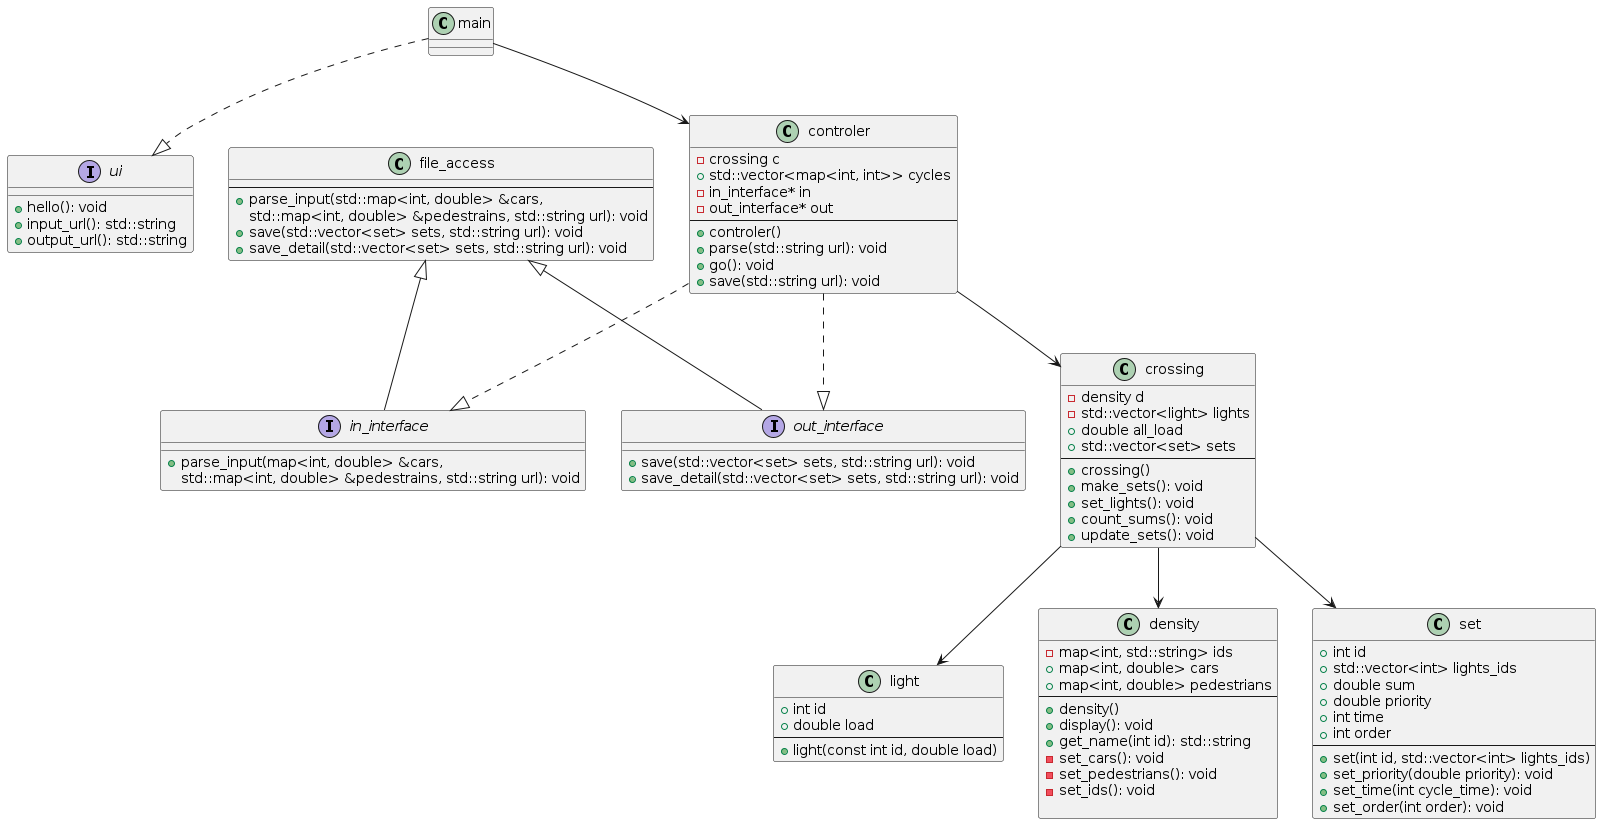

The diagram above was rendered by PlantUML. Its source (embedded in the PNG):
@startuml traffic_lights

class controler {
  - crossing c
  + std::vector<map<int, int>> cycles
  - in_interface* in
  - out_interface* out
  --
  + controler()
  + parse(std::string url): void
  + go(): void
  + save(std::string url): void
}

class crossing {
  - density d
  - std::vector<light> lights
  + double all_load
  + std::vector<set> sets
  --
  + crossing()
  + make_sets(): void
  + set_lights(): void
  + count_sums(): void
  + update_sets(): void
}

class light {
  + int id
  + double load
  --
  + light(const int id, double load)
}

class density {
  - map<int, std::string> ids
  + map<int, double> cars
  + map<int, double> pedestrians
  --
  + density()
  + display(): void
  + get_name(int id): std::string
  - set_cars(): void
  - set_pedestrians(): void
  - set_ids(): void

}

class file_access {
  --
  + parse_input(std::map<int, double> &cars,
                           std::map<int, double> &pedestrains, std::string url): void
  + save(std::vector<set> sets, std::string url): void
  + save_detail(std::vector<set> sets, std::string url): void
}

class set {
  + int id
  + std::vector<int> lights_ids
  + double sum
  + double priority
  + int time
  + int order
  --
  + set(int id, std::vector<int> lights_ids)
  + set_priority(double priority): void
  + set_time(int cycle_time): void
  + set_order(int order): void
}

interface out_interface {
  + save(std::vector<set> sets, std::string url): void
  + save_detail(std::vector<set> sets, std::string url): void
}

interface in_interface {
  + parse_input(map<int, double> &cars,
                           std::map<int, double> &pedestrains, std::string url): void
}

interface ui {
  + hello(): void
  + input_url(): std::string
  + output_url(): std::string
}

class main {

}

file_access <|-- in_interface
file_access <|-- out_interface
controler --> crossing
controler ..|> out_interface
controler ..|> in_interface
crossing --> light
crossing --> density
crossing --> set
main ..|> ui
main --> controler

@enduml